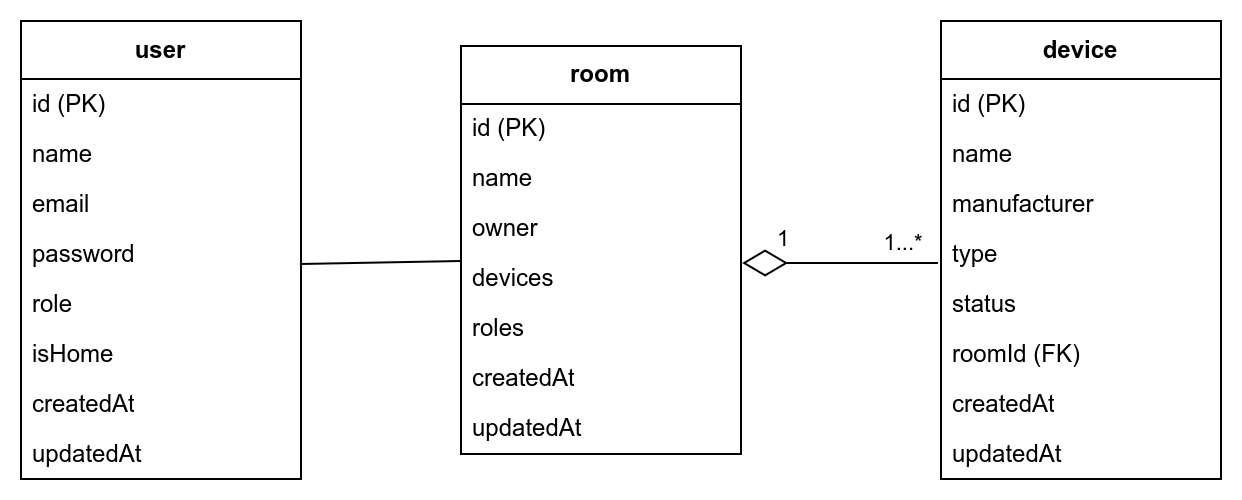

The diagram above was exported from draw.io. Its source (the exported page's mxGraphModel, read from the mxfile embedded in the PNG):
<mxGraphModel dx="764" dy="400" grid="1" gridSize="10" guides="1" tooltips="1" connect="1" arrows="1" fold="1" page="1" pageScale="1" pageWidth="827" pageHeight="1169" background="#ffffff" math="0" shadow="0">
  <root>
    <mxCell id="0" />
    <mxCell id="1" parent="0" />
    <mxCell id="5" value="device" style="swimlane;fontStyle=1;align=center;verticalAlign=middle;childLayout=stackLayout;horizontal=1;startSize=29;horizontalStack=0;resizeParent=1;resizeParentMax=0;resizeLast=0;collapsible=0;marginBottom=0;html=1;whiteSpace=wrap;" parent="1" vertex="1">
      <mxGeometry x="550" y="110" width="140" height="229" as="geometry" />
    </mxCell>
    <mxCell id="6" value="id (PK)" style="text;html=1;strokeColor=none;fillColor=none;align=left;verticalAlign=middle;spacingLeft=4;spacingRight=4;overflow=hidden;rotatable=0;points=[[0,0.5],[1,0.5]];portConstraint=eastwest;whiteSpace=wrap;" parent="5" vertex="1">
      <mxGeometry y="29" width="140" height="25" as="geometry" />
    </mxCell>
    <mxCell id="7" value="name" style="text;html=1;strokeColor=none;fillColor=none;align=left;verticalAlign=middle;spacingLeft=4;spacingRight=4;overflow=hidden;rotatable=0;points=[[0,0.5],[1,0.5]];portConstraint=eastwest;whiteSpace=wrap;" parent="5" vertex="1">
      <mxGeometry y="54" width="140" height="25" as="geometry" />
    </mxCell>
    <mxCell id="8" value="manufacturer" style="text;html=1;strokeColor=none;fillColor=none;align=left;verticalAlign=middle;spacingLeft=4;spacingRight=4;overflow=hidden;rotatable=0;points=[[0,0.5],[1,0.5]];portConstraint=eastwest;whiteSpace=wrap;" parent="5" vertex="1">
      <mxGeometry y="79" width="140" height="25" as="geometry" />
    </mxCell>
    <mxCell id="39" value="type" style="text;html=1;strokeColor=none;fillColor=none;align=left;verticalAlign=middle;spacingLeft=4;spacingRight=4;overflow=hidden;rotatable=0;points=[[0,0.5],[1,0.5]];portConstraint=eastwest;whiteSpace=wrap;" vertex="1" parent="5">
      <mxGeometry y="104" width="140" height="25" as="geometry" />
    </mxCell>
    <mxCell id="9" value="status" style="text;html=1;strokeColor=none;fillColor=none;align=left;verticalAlign=middle;spacingLeft=4;spacingRight=4;overflow=hidden;rotatable=0;points=[[0,0.5],[1,0.5]];portConstraint=eastwest;whiteSpace=wrap;" parent="5" vertex="1">
      <mxGeometry y="129" width="140" height="25" as="geometry" />
    </mxCell>
    <mxCell id="10" value="roomId (FK)" style="text;html=1;strokeColor=none;fillColor=none;align=left;verticalAlign=middle;spacingLeft=4;spacingRight=4;overflow=hidden;rotatable=0;points=[[0,0.5],[1,0.5]];portConstraint=eastwest;whiteSpace=wrap;" parent="5" vertex="1">
      <mxGeometry y="154" width="140" height="25" as="geometry" />
    </mxCell>
    <mxCell id="40" value="createdAt" style="text;html=1;strokeColor=none;fillColor=none;align=left;verticalAlign=middle;spacingLeft=4;spacingRight=4;overflow=hidden;rotatable=0;points=[[0,0.5],[1,0.5]];portConstraint=eastwest;whiteSpace=wrap;" vertex="1" parent="5">
      <mxGeometry y="179" width="140" height="25" as="geometry" />
    </mxCell>
    <mxCell id="41" value="updatedAt" style="text;html=1;strokeColor=none;fillColor=none;align=left;verticalAlign=middle;spacingLeft=4;spacingRight=4;overflow=hidden;rotatable=0;points=[[0,0.5],[1,0.5]];portConstraint=eastwest;whiteSpace=wrap;" vertex="1" parent="5">
      <mxGeometry y="204" width="140" height="25" as="geometry" />
    </mxCell>
    <mxCell id="35" style="html=1;endArrow=none;endFill=0;entryX=0.996;entryY=0.7;entryDx=0;entryDy=0;entryPerimeter=0;" parent="1" target="49" edge="1">
      <mxGeometry relative="1" as="geometry">
        <mxPoint x="310" y="230" as="sourcePoint" />
        <mxPoint x="234" y="230" as="targetPoint" />
      </mxGeometry>
    </mxCell>
    <mxCell id="21" value="room" style="swimlane;fontStyle=1;align=center;verticalAlign=middle;childLayout=stackLayout;horizontal=1;startSize=29;horizontalStack=0;resizeParent=1;resizeParentMax=0;resizeLast=0;collapsible=0;marginBottom=0;html=1;whiteSpace=wrap;" parent="1" vertex="1">
      <mxGeometry x="310" y="122.5" width="140" height="204" as="geometry" />
    </mxCell>
    <mxCell id="22" value="id (PK)" style="text;html=1;strokeColor=none;fillColor=none;align=left;verticalAlign=middle;spacingLeft=4;spacingRight=4;overflow=hidden;rotatable=0;points=[[0,0.5],[1,0.5]];portConstraint=eastwest;whiteSpace=wrap;" parent="21" vertex="1">
      <mxGeometry y="29" width="140" height="25" as="geometry" />
    </mxCell>
    <mxCell id="23" value="name" style="text;html=1;strokeColor=none;fillColor=none;align=left;verticalAlign=middle;spacingLeft=4;spacingRight=4;overflow=hidden;rotatable=0;points=[[0,0.5],[1,0.5]];portConstraint=eastwest;whiteSpace=wrap;" parent="21" vertex="1">
      <mxGeometry y="54" width="140" height="25" as="geometry" />
    </mxCell>
    <mxCell id="24" value="owner" style="text;html=1;strokeColor=none;fillColor=none;align=left;verticalAlign=middle;spacingLeft=4;spacingRight=4;overflow=hidden;rotatable=0;points=[[0,0.5],[1,0.5]];portConstraint=eastwest;whiteSpace=wrap;" parent="21" vertex="1">
      <mxGeometry y="79" width="140" height="25" as="geometry" />
    </mxCell>
    <mxCell id="42" value="devices" style="text;html=1;strokeColor=none;fillColor=none;align=left;verticalAlign=middle;spacingLeft=4;spacingRight=4;overflow=hidden;rotatable=0;points=[[0,0.5],[1,0.5]];portConstraint=eastwest;whiteSpace=wrap;" vertex="1" parent="21">
      <mxGeometry y="104" width="140" height="25" as="geometry" />
    </mxCell>
    <mxCell id="43" value="roles" style="text;html=1;strokeColor=none;fillColor=none;align=left;verticalAlign=middle;spacingLeft=4;spacingRight=4;overflow=hidden;rotatable=0;points=[[0,0.5],[1,0.5]];portConstraint=eastwest;whiteSpace=wrap;" vertex="1" parent="21">
      <mxGeometry y="129" width="140" height="25" as="geometry" />
    </mxCell>
    <mxCell id="46" value="createdAt" style="text;html=1;strokeColor=none;fillColor=none;align=left;verticalAlign=middle;spacingLeft=4;spacingRight=4;overflow=hidden;rotatable=0;points=[[0,0.5],[1,0.5]];portConstraint=eastwest;whiteSpace=wrap;" vertex="1" parent="21">
      <mxGeometry y="154" width="140" height="25" as="geometry" />
    </mxCell>
    <mxCell id="47" value="updatedAt" style="text;html=1;strokeColor=none;fillColor=none;align=left;verticalAlign=middle;spacingLeft=4;spacingRight=4;overflow=hidden;rotatable=0;points=[[0,0.5],[1,0.5]];portConstraint=eastwest;whiteSpace=wrap;" vertex="1" parent="21">
      <mxGeometry y="179" width="140" height="25" as="geometry" />
    </mxCell>
    <mxCell id="27" value="user" style="swimlane;fontStyle=1;align=center;verticalAlign=middle;childLayout=stackLayout;horizontal=1;startSize=29;horizontalStack=0;resizeParent=1;resizeParentMax=0;resizeLast=0;collapsible=0;marginBottom=0;html=1;whiteSpace=wrap;" parent="1" vertex="1">
      <mxGeometry x="90" y="110" width="140" height="229" as="geometry" />
    </mxCell>
    <mxCell id="28" value="id (PK)" style="text;html=1;strokeColor=none;fillColor=none;align=left;verticalAlign=middle;spacingLeft=4;spacingRight=4;overflow=hidden;rotatable=0;points=[[0,0.5],[1,0.5]];portConstraint=eastwest;whiteSpace=wrap;" parent="27" vertex="1">
      <mxGeometry y="29" width="140" height="25" as="geometry" />
    </mxCell>
    <mxCell id="29" value="name" style="text;html=1;strokeColor=none;fillColor=none;align=left;verticalAlign=middle;spacingLeft=4;spacingRight=4;overflow=hidden;rotatable=0;points=[[0,0.5],[1,0.5]];portConstraint=eastwest;whiteSpace=wrap;" parent="27" vertex="1">
      <mxGeometry y="54" width="140" height="25" as="geometry" />
    </mxCell>
    <mxCell id="48" value="email" style="text;html=1;strokeColor=none;fillColor=none;align=left;verticalAlign=middle;spacingLeft=4;spacingRight=4;overflow=hidden;rotatable=0;points=[[0,0.5],[1,0.5]];portConstraint=eastwest;whiteSpace=wrap;" vertex="1" parent="27">
      <mxGeometry y="79" width="140" height="25" as="geometry" />
    </mxCell>
    <mxCell id="49" value="password" style="text;html=1;strokeColor=none;fillColor=none;align=left;verticalAlign=middle;spacingLeft=4;spacingRight=4;overflow=hidden;rotatable=0;points=[[0,0.5],[1,0.5]];portConstraint=eastwest;whiteSpace=wrap;" vertex="1" parent="27">
      <mxGeometry y="104" width="140" height="25" as="geometry" />
    </mxCell>
    <mxCell id="30" value="role" style="text;html=1;strokeColor=none;fillColor=none;align=left;verticalAlign=middle;spacingLeft=4;spacingRight=4;overflow=hidden;rotatable=0;points=[[0,0.5],[1,0.5]];portConstraint=eastwest;whiteSpace=wrap;" parent="27" vertex="1">
      <mxGeometry y="129" width="140" height="25" as="geometry" />
    </mxCell>
    <mxCell id="31" value="isHome" style="text;html=1;strokeColor=none;fillColor=none;align=left;verticalAlign=middle;spacingLeft=4;spacingRight=4;overflow=hidden;rotatable=0;points=[[0,0.5],[1,0.5]];portConstraint=eastwest;whiteSpace=wrap;" parent="27" vertex="1">
      <mxGeometry y="154" width="140" height="25" as="geometry" />
    </mxCell>
    <mxCell id="50" value="createdAt" style="text;html=1;strokeColor=none;fillColor=none;align=left;verticalAlign=middle;spacingLeft=4;spacingRight=4;overflow=hidden;rotatable=0;points=[[0,0.5],[1,0.5]];portConstraint=eastwest;whiteSpace=wrap;" vertex="1" parent="27">
      <mxGeometry y="179" width="140" height="25" as="geometry" />
    </mxCell>
    <mxCell id="51" value="updatedAt" style="text;html=1;strokeColor=none;fillColor=none;align=left;verticalAlign=middle;spacingLeft=4;spacingRight=4;overflow=hidden;rotatable=0;points=[[0,0.5],[1,0.5]];portConstraint=eastwest;whiteSpace=wrap;" vertex="1" parent="27">
      <mxGeometry y="204" width="140" height="25" as="geometry" />
    </mxCell>
    <mxCell id="34" style="edgeStyle=none;html=1;entryX=1.004;entryY=0.18;entryDx=0;entryDy=0;entryPerimeter=0;endArrow=diamondThin;endFill=0;exitX=-0.011;exitY=0.68;exitDx=0;exitDy=0;exitPerimeter=0;endSize=20;" parent="1" source="39" target="42" edge="1">
      <mxGeometry relative="1" as="geometry">
        <mxPoint x="560" y="156.70615740740737" as="sourcePoint" />
        <mxPoint x="457.20000000000005" y="137.286" as="targetPoint" />
      </mxGeometry>
    </mxCell>
    <mxCell id="36" value="1" style="edgeLabel;html=1;align=center;verticalAlign=middle;resizable=0;points=[];" parent="34" vertex="1" connectable="0">
      <mxGeometry x="0.7055" y="-4" relative="1" as="geometry">
        <mxPoint x="6" y="-8" as="offset" />
      </mxGeometry>
    </mxCell>
    <mxCell id="37" value="1...*" style="edgeLabel;html=1;align=center;verticalAlign=middle;resizable=0;points=[];" parent="34" vertex="1" connectable="0">
      <mxGeometry x="-0.8437" y="-2" relative="1" as="geometry">
        <mxPoint x="-10" y="-8" as="offset" />
      </mxGeometry>
    </mxCell>
  </root>
</mxGraphModel>